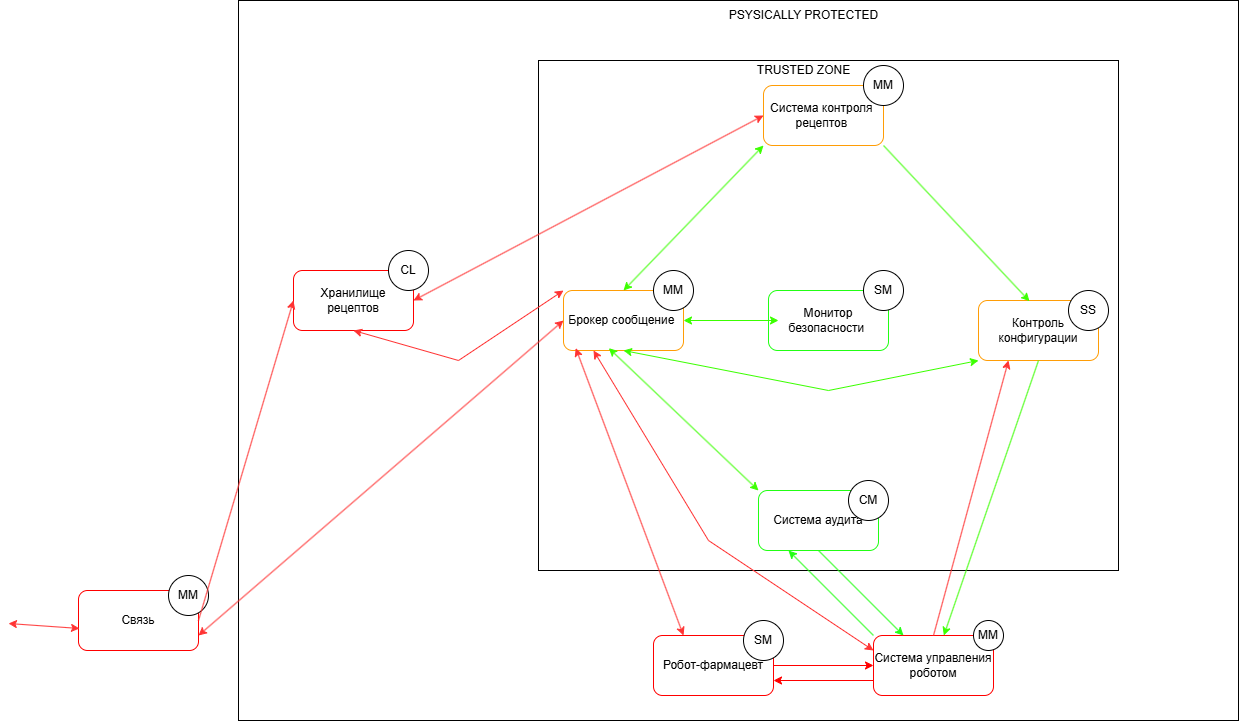

The diagram above was exported from draw.io. Its source (the exported page's mxGraphModel, read from the mxfile embedded in the PNG):
<mxGraphModel dx="1378" dy="794" grid="1" gridSize="10" guides="1" tooltips="1" connect="1" arrows="1" fold="1" page="1" pageScale="1" pageWidth="850" pageHeight="1100" math="0" shadow="0">
  <root>
    <mxCell id="0" />
    <mxCell id="1" parent="0" />
    <mxCell id="oSA1jE0CDLiAbmvR_8WU-15" value="" style="rounded=0;whiteSpace=wrap;html=1;" parent="1" vertex="1">
      <mxGeometry x="480" y="50" width="1000" height="720" as="geometry" />
    </mxCell>
    <mxCell id="oSA1jE0CDLiAbmvR_8WU-14" value="" style="rounded=0;whiteSpace=wrap;html=1;" parent="1" vertex="1">
      <mxGeometry x="780" y="110" width="580" height="510" as="geometry" />
    </mxCell>
    <mxCell id="KGMlbOrpHIqGdY60iRKk-10" value="Связь" style="rounded=1;whiteSpace=wrap;html=1;strokeColor=#FF0000;" parent="1" vertex="1">
      <mxGeometry x="320" y="640" width="120" height="60" as="geometry" />
    </mxCell>
    <mxCell id="KGMlbOrpHIqGdY60iRKk-11" value="Система контроля&amp;nbsp; рецептов&amp;nbsp;" style="rounded=1;whiteSpace=wrap;html=1;strokeColor=light-dark(#FF9D06,#FFFFFF);" parent="1" vertex="1">
      <mxGeometry x="1005" y="135" width="120" height="60" as="geometry" />
    </mxCell>
    <mxCell id="KGMlbOrpHIqGdY60iRKk-12" value="Система управления роботом" style="rounded=1;whiteSpace=wrap;html=1;strokeColor=#FF0000;" parent="1" vertex="1">
      <mxGeometry x="1115" y="685" width="120" height="60" as="geometry" />
    </mxCell>
    <mxCell id="KGMlbOrpHIqGdY60iRKk-13" value="Контроль конфигурации" style="rounded=1;whiteSpace=wrap;html=1;strokeColor=light-dark(#FF9D06,#FFFFFF);" parent="1" vertex="1">
      <mxGeometry x="1220" y="350" width="120" height="60" as="geometry" />
    </mxCell>
    <mxCell id="KGMlbOrpHIqGdY60iRKk-14" value="Робот-фармацевт" style="rounded=1;whiteSpace=wrap;html=1;strokeColor=light-dark(#FF0000,#66CC00);" parent="1" vertex="1">
      <mxGeometry x="895" y="685" width="120" height="60" as="geometry" />
    </mxCell>
    <mxCell id="KGMlbOrpHIqGdY60iRKk-15" value="MM" style="ellipse;whiteSpace=wrap;html=1;aspect=fixed;" parent="1" vertex="1">
      <mxGeometry x="410" y="625" width="40" height="40" as="geometry" />
    </mxCell>
    <mxCell id="KGMlbOrpHIqGdY60iRKk-16" value="MM" style="ellipse;whiteSpace=wrap;html=1;aspect=fixed;" parent="1" vertex="1">
      <mxGeometry x="1215" y="670" width="30" height="30" as="geometry" />
    </mxCell>
    <mxCell id="KGMlbOrpHIqGdY60iRKk-17" value="SS" style="ellipse;whiteSpace=wrap;html=1;aspect=fixed;" parent="1" vertex="1">
      <mxGeometry x="1310" y="340" width="40" height="40" as="geometry" />
    </mxCell>
    <mxCell id="KGMlbOrpHIqGdY60iRKk-18" value="MM" style="ellipse;whiteSpace=wrap;html=1;aspect=fixed;" parent="1" vertex="1">
      <mxGeometry x="1105" y="115" width="40" height="40" as="geometry" />
    </mxCell>
    <mxCell id="KGMlbOrpHIqGdY60iRKk-19" value="SM" style="ellipse;whiteSpace=wrap;html=1;aspect=fixed;" parent="1" vertex="1">
      <mxGeometry x="985" y="670" width="40" height="40" as="geometry" />
    </mxCell>
    <mxCell id="KGMlbOrpHIqGdY60iRKk-20" value="Система аудита" style="rounded=1;whiteSpace=wrap;html=1;strokeColor=light-dark(#22FF14,#66CC00);" parent="1" vertex="1">
      <mxGeometry x="1000" y="540" width="120" height="60" as="geometry" />
    </mxCell>
    <mxCell id="KGMlbOrpHIqGdY60iRKk-21" value="СM" style="ellipse;whiteSpace=wrap;html=1;aspect=fixed;" parent="1" vertex="1">
      <mxGeometry x="1090" y="530" width="40" height="40" as="geometry" />
    </mxCell>
    <mxCell id="KGMlbOrpHIqGdY60iRKk-22" value="Хранилище рецептов" style="rounded=1;whiteSpace=wrap;html=1;strokeColor=light-dark(#FF0000,#FFFFFF);" parent="1" vertex="1">
      <mxGeometry x="535" y="320" width="120" height="60" as="geometry" />
    </mxCell>
    <mxCell id="KGMlbOrpHIqGdY60iRKk-23" value="CL" style="ellipse;whiteSpace=wrap;html=1;aspect=fixed;" parent="1" vertex="1">
      <mxGeometry x="630" y="300" width="40" height="40" as="geometry" />
    </mxCell>
    <mxCell id="KGMlbOrpHIqGdY60iRKk-29" value="" style="endArrow=classic;html=1;rounded=0;exitX=1;exitY=0.5;exitDx=0;exitDy=0;entryX=0;entryY=0.5;entryDx=0;entryDy=0;strokeColor=light-dark(#FF0000,#FF0000);" parent="1" source="KGMlbOrpHIqGdY60iRKk-14" target="KGMlbOrpHIqGdY60iRKk-12" edge="1">
      <mxGeometry width="50" height="50" relative="1" as="geometry">
        <mxPoint x="540" y="240" as="sourcePoint" />
        <mxPoint x="590" y="190" as="targetPoint" />
      </mxGeometry>
    </mxCell>
    <mxCell id="KGMlbOrpHIqGdY60iRKk-30" value="" style="endArrow=classic;html=1;rounded=0;entryX=1;entryY=0.75;entryDx=0;entryDy=0;exitX=0;exitY=0.75;exitDx=0;exitDy=0;strokeColor=light-dark(#FF0000,#FF0000);" parent="1" source="KGMlbOrpHIqGdY60iRKk-12" target="KGMlbOrpHIqGdY60iRKk-14" edge="1">
      <mxGeometry width="50" height="50" relative="1" as="geometry">
        <mxPoint x="540" y="240" as="sourcePoint" />
        <mxPoint x="590" y="190" as="targetPoint" />
      </mxGeometry>
    </mxCell>
    <mxCell id="KGMlbOrpHIqGdY60iRKk-31" value="" style="endArrow=classic;html=1;rounded=0;exitX=0.5;exitY=1;exitDx=0;exitDy=0;entryX=0.25;entryY=0;entryDx=0;entryDy=0;strokeColor=light-dark(#22FF14,#66CC00);" parent="1" source="KGMlbOrpHIqGdY60iRKk-20" target="KGMlbOrpHIqGdY60iRKk-12" edge="1">
      <mxGeometry width="50" height="50" relative="1" as="geometry">
        <mxPoint x="710" y="240" as="sourcePoint" />
        <mxPoint x="760" y="190" as="targetPoint" />
      </mxGeometry>
    </mxCell>
    <mxCell id="KGMlbOrpHIqGdY60iRKk-35" value="" style="endArrow=classic;html=1;rounded=0;exitX=0;exitY=0;exitDx=0;exitDy=0;entryX=0.25;entryY=1;entryDx=0;entryDy=0;strokeColor=light-dark(#22FF14,#66CC00);" parent="1" source="KGMlbOrpHIqGdY60iRKk-12" target="KGMlbOrpHIqGdY60iRKk-20" edge="1">
      <mxGeometry width="50" height="50" relative="1" as="geometry">
        <mxPoint x="730" y="250" as="sourcePoint" />
        <mxPoint x="780" y="200" as="targetPoint" />
      </mxGeometry>
    </mxCell>
    <mxCell id="KGMlbOrpHIqGdY60iRKk-36" value="Монитор безопасности&amp;nbsp;" style="rounded=1;whiteSpace=wrap;html=1;strokeColor=light-dark(#22FF14,#66CC00);" parent="1" vertex="1">
      <mxGeometry x="1010" y="340" width="120" height="60" as="geometry" />
    </mxCell>
    <mxCell id="oSA1jE0CDLiAbmvR_8WU-9" value="Брокер сообщение&amp;nbsp;" style="rounded=1;whiteSpace=wrap;html=1;strokeColor=light-dark(#FF9D06,#FFFFFF);" parent="1" vertex="1">
      <mxGeometry x="805" y="340" width="120" height="60" as="geometry" />
    </mxCell>
    <mxCell id="oSA1jE0CDLiAbmvR_8WU-12" value="" style="endArrow=classic;startArrow=classic;html=1;rounded=0;strokeColor=#3BFF00;exitX=1;exitY=0.5;exitDx=0;exitDy=0;" parent="1" source="oSA1jE0CDLiAbmvR_8WU-9" edge="1">
      <mxGeometry width="50" height="50" relative="1" as="geometry">
        <mxPoint x="930" y="380" as="sourcePoint" />
        <mxPoint x="1020" y="370" as="targetPoint" />
      </mxGeometry>
    </mxCell>
    <mxCell id="oSA1jE0CDLiAbmvR_8WU-16" value="" style="endArrow=classic;startArrow=classic;html=1;rounded=0;exitX=0.008;exitY=0.633;exitDx=0;exitDy=0;exitPerimeter=0;strokeColor=#FF3333;" parent="1" source="KGMlbOrpHIqGdY60iRKk-10" edge="1">
      <mxGeometry width="50" height="50" relative="1" as="geometry">
        <mxPoint x="520" y="820" as="sourcePoint" />
        <mxPoint x="250" y="673" as="targetPoint" />
      </mxGeometry>
    </mxCell>
    <mxCell id="oSA1jE0CDLiAbmvR_8WU-17" value="" style="endArrow=classic;html=1;rounded=0;exitX=1;exitY=0.5;exitDx=0;exitDy=0;entryX=0;entryY=0.5;entryDx=0;entryDy=0;strokeColor=#FF3333;" parent="1" source="KGMlbOrpHIqGdY60iRKk-10" target="KGMlbOrpHIqGdY60iRKk-22" edge="1">
      <mxGeometry width="50" height="50" relative="1" as="geometry">
        <mxPoint x="790" y="270" as="sourcePoint" />
        <mxPoint x="840" y="220" as="targetPoint" />
      </mxGeometry>
    </mxCell>
    <mxCell id="oSA1jE0CDLiAbmvR_8WU-18" value="" style="endArrow=classic;startArrow=classic;html=1;rounded=0;exitX=1;exitY=0.75;exitDx=0;exitDy=0;entryX=0;entryY=0.5;entryDx=0;entryDy=0;strokeColor=#FF3333;" parent="1" source="KGMlbOrpHIqGdY60iRKk-10" target="oSA1jE0CDLiAbmvR_8WU-9" edge="1">
      <mxGeometry width="50" height="50" relative="1" as="geometry">
        <mxPoint x="720" y="440" as="sourcePoint" />
        <mxPoint x="770" y="390" as="targetPoint" />
      </mxGeometry>
    </mxCell>
    <mxCell id="oSA1jE0CDLiAbmvR_8WU-19" value="" style="endArrow=classic;startArrow=classic;html=1;rounded=0;exitX=0.5;exitY=1;exitDx=0;exitDy=0;strokeColor=#FF3333;entryX=0;entryY=0;entryDx=0;entryDy=0;" parent="1" source="KGMlbOrpHIqGdY60iRKk-22" target="oSA1jE0CDLiAbmvR_8WU-9" edge="1">
      <mxGeometry width="50" height="50" relative="1" as="geometry">
        <mxPoint x="720" y="440" as="sourcePoint" />
        <mxPoint x="820" y="350" as="targetPoint" />
        <Array as="points">
          <mxPoint x="700" y="410" />
        </Array>
      </mxGeometry>
    </mxCell>
    <mxCell id="oSA1jE0CDLiAbmvR_8WU-20" value="" style="endArrow=classic;startArrow=classic;html=1;rounded=0;entryX=1;entryY=0.5;entryDx=0;entryDy=0;exitX=0;exitY=0.5;exitDx=0;exitDy=0;strokeColor=#FF3333;" parent="1" source="KGMlbOrpHIqGdY60iRKk-11" target="KGMlbOrpHIqGdY60iRKk-22" edge="1">
      <mxGeometry width="50" height="50" relative="1" as="geometry">
        <mxPoint x="855" y="405" as="sourcePoint" />
        <mxPoint x="610" y="130" as="targetPoint" />
      </mxGeometry>
    </mxCell>
    <mxCell id="oSA1jE0CDLiAbmvR_8WU-21" value="" style="endArrow=classic;startArrow=classic;html=1;rounded=0;exitX=0.5;exitY=0;exitDx=0;exitDy=0;entryX=0;entryY=1;entryDx=0;entryDy=0;strokeColor=#3BFF00;" parent="1" source="oSA1jE0CDLiAbmvR_8WU-9" target="KGMlbOrpHIqGdY60iRKk-11" edge="1">
      <mxGeometry width="50" height="50" relative="1" as="geometry">
        <mxPoint x="980" y="440" as="sourcePoint" />
        <mxPoint x="1030" y="390" as="targetPoint" />
      </mxGeometry>
    </mxCell>
    <mxCell id="oSA1jE0CDLiAbmvR_8WU-22" value="" style="endArrow=classic;html=1;rounded=0;exitX=1;exitY=1;exitDx=0;exitDy=0;entryX=0.425;entryY=0.012;entryDx=0;entryDy=0;entryPerimeter=0;strokeColor=#3BFF00;" parent="1" source="KGMlbOrpHIqGdY60iRKk-11" target="KGMlbOrpHIqGdY60iRKk-13" edge="1">
      <mxGeometry width="50" height="50" relative="1" as="geometry">
        <mxPoint x="1180" y="450" as="sourcePoint" />
        <mxPoint x="1230" y="400" as="targetPoint" />
      </mxGeometry>
    </mxCell>
    <mxCell id="oSA1jE0CDLiAbmvR_8WU-23" value="" style="endArrow=classic;startArrow=classic;html=1;rounded=0;exitX=0.5;exitY=1;exitDx=0;exitDy=0;entryX=0;entryY=1;entryDx=0;entryDy=0;strokeColor=#3BFF00;" parent="1" source="oSA1jE0CDLiAbmvR_8WU-9" target="KGMlbOrpHIqGdY60iRKk-13" edge="1">
      <mxGeometry width="50" height="50" relative="1" as="geometry">
        <mxPoint x="1250" y="580" as="sourcePoint" />
        <mxPoint x="1300" y="530" as="targetPoint" />
        <Array as="points">
          <mxPoint x="1070" y="440" />
        </Array>
      </mxGeometry>
    </mxCell>
    <mxCell id="oSA1jE0CDLiAbmvR_8WU-24" value="" style="endArrow=classic;html=1;rounded=0;exitX=0.5;exitY=1;exitDx=0;exitDy=0;strokeColor=#3BFF00;" parent="1" source="KGMlbOrpHIqGdY60iRKk-13" target="KGMlbOrpHIqGdY60iRKk-12" edge="1">
      <mxGeometry width="50" height="50" relative="1" as="geometry">
        <mxPoint x="1250" y="580" as="sourcePoint" />
        <mxPoint x="1300" y="530" as="targetPoint" />
      </mxGeometry>
    </mxCell>
    <mxCell id="oSA1jE0CDLiAbmvR_8WU-25" value="" style="endArrow=classic;html=1;rounded=0;exitX=0.5;exitY=0;exitDx=0;exitDy=0;entryX=0.25;entryY=1;entryDx=0;entryDy=0;strokeColor=#FF3333;" parent="1" source="KGMlbOrpHIqGdY60iRKk-12" target="KGMlbOrpHIqGdY60iRKk-13" edge="1">
      <mxGeometry width="50" height="50" relative="1" as="geometry">
        <mxPoint x="1250" y="580" as="sourcePoint" />
        <mxPoint x="1300" y="530" as="targetPoint" />
      </mxGeometry>
    </mxCell>
    <mxCell id="oSA1jE0CDLiAbmvR_8WU-26" value="" style="endArrow=classic;startArrow=classic;html=1;rounded=0;exitX=0.25;exitY=0;exitDx=0;exitDy=0;entryX=0.102;entryY=0.961;entryDx=0;entryDy=0;entryPerimeter=0;strokeColor=#FF3333;" parent="1" source="KGMlbOrpHIqGdY60iRKk-14" target="oSA1jE0CDLiAbmvR_8WU-9" edge="1">
      <mxGeometry width="50" height="50" relative="1" as="geometry">
        <mxPoint x="1250" y="580" as="sourcePoint" />
        <mxPoint x="1300" y="530" as="targetPoint" />
      </mxGeometry>
    </mxCell>
    <mxCell id="oSA1jE0CDLiAbmvR_8WU-27" value="" style="endArrow=classic;startArrow=classic;html=1;rounded=0;exitX=0;exitY=0;exitDx=0;exitDy=0;entryX=0.378;entryY=0.961;entryDx=0;entryDy=0;strokeColor=#3BFF00;entryPerimeter=0;" parent="1" source="KGMlbOrpHIqGdY60iRKk-20" target="oSA1jE0CDLiAbmvR_8WU-9" edge="1">
      <mxGeometry width="50" height="50" relative="1" as="geometry">
        <mxPoint x="1250" y="580" as="sourcePoint" />
        <mxPoint x="1300" y="530" as="targetPoint" />
      </mxGeometry>
    </mxCell>
    <mxCell id="oSA1jE0CDLiAbmvR_8WU-28" value="" style="endArrow=classic;startArrow=classic;html=1;rounded=0;exitX=0;exitY=0.25;exitDx=0;exitDy=0;entryX=0.25;entryY=1;entryDx=0;entryDy=0;strokeColor=#FF3333;" parent="1" source="KGMlbOrpHIqGdY60iRKk-12" target="oSA1jE0CDLiAbmvR_8WU-9" edge="1">
      <mxGeometry width="50" height="50" relative="1" as="geometry">
        <mxPoint x="1250" y="580" as="sourcePoint" />
        <mxPoint x="830" y="410" as="targetPoint" />
        <Array as="points">
          <mxPoint x="950" y="590" />
        </Array>
      </mxGeometry>
    </mxCell>
    <mxCell id="oSA1jE0CDLiAbmvR_8WU-29" value="SM" style="ellipse;whiteSpace=wrap;html=1;aspect=fixed;" parent="1" vertex="1">
      <mxGeometry x="1105" y="320" width="40" height="40" as="geometry" />
    </mxCell>
    <mxCell id="oSA1jE0CDLiAbmvR_8WU-30" value="MM" style="ellipse;whiteSpace=wrap;html=1;aspect=fixed;" parent="1" vertex="1">
      <mxGeometry x="895" y="320" width="40" height="40" as="geometry" />
    </mxCell>
    <mxCell id="oSA1jE0CDLiAbmvR_8WU-31" value="PSYSICALLY PROTECTED" style="text;html=1;align=center;verticalAlign=middle;whiteSpace=wrap;rounded=0;" parent="1" vertex="1">
      <mxGeometry x="957.5" y="50" width="175" height="30" as="geometry" />
    </mxCell>
    <mxCell id="oSA1jE0CDLiAbmvR_8WU-32" value="TRUSTED ZONE" style="text;html=1;align=center;verticalAlign=middle;whiteSpace=wrap;rounded=0;" parent="1" vertex="1">
      <mxGeometry x="957.5" y="105" width="175" height="30" as="geometry" />
    </mxCell>
  </root>
</mxGraphModel>